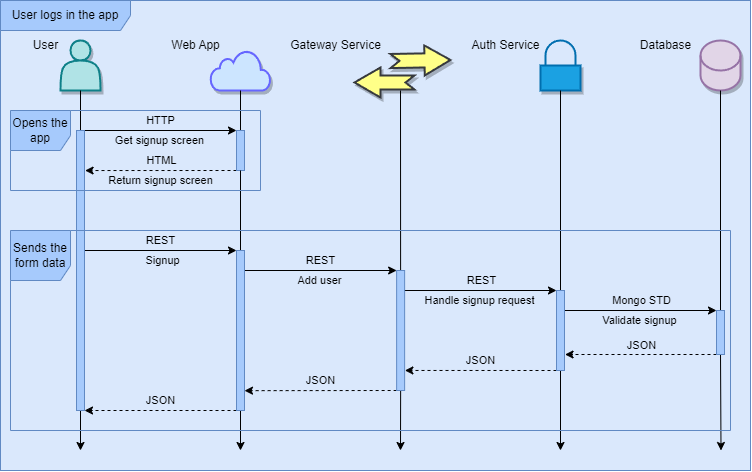

The diagram above was exported from draw.io. Its source (the exported page's mxGraphModel, read from the mxfile embedded in the PNG):
<mxGraphModel dx="1336" dy="834" grid="1" gridSize="10" guides="1" tooltips="1" connect="1" arrows="1" fold="1" page="1" pageScale="1" pageWidth="1100" pageHeight="850" math="0" shadow="0">
  <root>
    <mxCell id="0" />
    <mxCell id="82" value="Background" parent="0" />
    <mxCell id="83" value="" style="whiteSpace=wrap;html=1;fillColor=#dae8fc;strokeColor=#6c8ebf;" parent="82" vertex="1">
      <mxGeometry width="750" height="470" as="geometry" />
    </mxCell>
    <mxCell id="1" value="Diagram" parent="0" />
    <mxCell id="26" style="edgeStyle=none;html=1;startArrow=none;" parent="1" source="95" edge="1">
      <mxGeometry relative="1" as="geometry">
        <mxPoint x="80" y="450" as="targetPoint" />
        <mxPoint x="80" y="90" as="sourcePoint" />
      </mxGeometry>
    </mxCell>
    <mxCell id="13" value="" style="shape=actor;whiteSpace=wrap;html=1;shadow=1;strokeWidth=2;fillColor=#b0e3e6;strokeColor=#0e8088;" parent="1" vertex="1">
      <mxGeometry x="60" y="40" width="40" height="50" as="geometry" />
    </mxCell>
    <mxCell id="27" style="edgeStyle=none;html=1;exitX=0.5;exitY=1;exitDx=0;exitDy=0;startArrow=none;" parent="1" source="93" edge="1">
      <mxGeometry relative="1" as="geometry">
        <mxPoint x="240" y="450" as="targetPoint" />
        <mxPoint x="240" y="90" as="sourcePoint" />
      </mxGeometry>
    </mxCell>
    <mxCell id="28" style="edgeStyle=none;html=1;exitX=0.5;exitY=1;exitDx=0;exitDy=0;startArrow=none;" parent="1" source="97" edge="1">
      <mxGeometry relative="1" as="geometry">
        <mxPoint x="400" y="450" as="targetPoint" />
        <mxPoint x="400" y="90" as="sourcePoint" />
      </mxGeometry>
    </mxCell>
    <mxCell id="30" style="edgeStyle=none;html=1;exitX=0.5;exitY=1;exitDx=0;exitDy=0;exitPerimeter=0;startArrow=none;" parent="1" source="101" edge="1">
      <mxGeometry relative="1" as="geometry">
        <mxPoint x="720.5" y="450" as="targetPoint" />
      </mxGeometry>
    </mxCell>
    <mxCell id="25" value="&lt;br&gt;" style="shape=cylinder3;whiteSpace=wrap;html=1;boundedLbl=1;backgroundOutline=1;size=15;shadow=1;sketch=0;fillStyle=auto;fillColor=#e1d5e7;strokeWidth=2;strokeColor=#9673a6;" parent="1" vertex="1">
      <mxGeometry x="700" y="40" width="40" height="50" as="geometry" />
    </mxCell>
    <mxCell id="36" value="" style="endArrow=classic;html=1;entryX=0;entryY=0;entryDx=0;entryDy=0;" parent="1" target="91" edge="1">
      <mxGeometry width="50" height="50" relative="1" as="geometry">
        <mxPoint x="80" y="130" as="sourcePoint" />
        <mxPoint x="240" y="130" as="targetPoint" />
      </mxGeometry>
    </mxCell>
    <mxCell id="38" value="Get signup screen" style="edgeLabel;html=1;align=center;verticalAlign=middle;resizable=0;points=[];labelBackgroundColor=none;" parent="36" vertex="1" connectable="0">
      <mxGeometry x="-0.4" y="2" relative="1" as="geometry">
        <mxPoint x="32" y="12" as="offset" />
      </mxGeometry>
    </mxCell>
    <mxCell id="106" value="HTTP" style="edgeLabel;html=1;align=center;verticalAlign=middle;resizable=0;points=[];labelBackgroundColor=none;" vertex="1" connectable="0" parent="36">
      <mxGeometry x="-0.1923" relative="1" as="geometry">
        <mxPoint x="17" y="-10" as="offset" />
      </mxGeometry>
    </mxCell>
    <mxCell id="39" value="" style="endArrow=classic;html=1;dashed=1;exitX=0;exitY=1;exitDx=0;exitDy=0;entryX=1.074;entryY=0.143;entryDx=0;entryDy=0;entryPerimeter=0;" parent="1" source="91" target="95" edge="1">
      <mxGeometry width="50" height="50" relative="1" as="geometry">
        <mxPoint x="240" y="170" as="sourcePoint" />
        <mxPoint x="80" y="170" as="targetPoint" />
      </mxGeometry>
    </mxCell>
    <mxCell id="41" value="Return signup screen" style="edgeLabel;html=1;align=center;verticalAlign=middle;resizable=0;points=[];labelBackgroundColor=none;" parent="39" vertex="1" connectable="0">
      <mxGeometry x="-0.175" y="-3" relative="1" as="geometry">
        <mxPoint x="-14" y="13" as="offset" />
      </mxGeometry>
    </mxCell>
    <mxCell id="107" value="HTML" style="edgeLabel;html=1;align=center;verticalAlign=middle;resizable=0;points=[];labelBackgroundColor=none;" vertex="1" connectable="0" parent="39">
      <mxGeometry x="-0.078" y="-1" relative="1" as="geometry">
        <mxPoint x="-6" y="-9" as="offset" />
      </mxGeometry>
    </mxCell>
    <mxCell id="42" value="" style="edgeStyle=none;orthogonalLoop=1;jettySize=auto;html=1;entryX=0;entryY=0;entryDx=0;entryDy=0;" parent="1" target="93" edge="1">
      <mxGeometry width="100" relative="1" as="geometry">
        <mxPoint x="84" y="250" as="sourcePoint" />
        <mxPoint x="240" y="250" as="targetPoint" />
        <Array as="points" />
      </mxGeometry>
    </mxCell>
    <mxCell id="43" value="Signup" style="edgeLabel;html=1;align=center;verticalAlign=middle;resizable=0;points=[];labelBackgroundColor=none;" parent="42" vertex="1" connectable="0">
      <mxGeometry x="-0.3875" relative="1" as="geometry">
        <mxPoint x="31" y="10" as="offset" />
      </mxGeometry>
    </mxCell>
    <mxCell id="108" value="REST" style="edgeLabel;html=1;align=center;verticalAlign=middle;resizable=0;points=[];labelBackgroundColor=none;" vertex="1" connectable="0" parent="42">
      <mxGeometry x="0.1711" y="1" relative="1" as="geometry">
        <mxPoint x="-13" y="-9" as="offset" />
      </mxGeometry>
    </mxCell>
    <mxCell id="47" value="" style="edgeStyle=none;orthogonalLoop=1;jettySize=auto;html=1;entryX=0;entryY=0;entryDx=0;entryDy=0;" parent="1" target="97" edge="1">
      <mxGeometry width="100" relative="1" as="geometry">
        <mxPoint x="240" y="270" as="sourcePoint" />
        <mxPoint x="400" y="270" as="targetPoint" />
        <Array as="points" />
      </mxGeometry>
    </mxCell>
    <mxCell id="48" value="Add user" style="edgeLabel;html=1;align=center;verticalAlign=middle;resizable=0;points=[];labelBackgroundColor=none;" parent="47" vertex="1" connectable="0">
      <mxGeometry x="-0.25" y="-5" relative="1" as="geometry">
        <mxPoint x="20" y="5" as="offset" />
      </mxGeometry>
    </mxCell>
    <mxCell id="109" value="REST" style="edgeLabel;html=1;align=center;verticalAlign=middle;resizable=0;points=[];labelBackgroundColor=none;" vertex="1" connectable="0" parent="47">
      <mxGeometry x="0.0837" y="-1" relative="1" as="geometry">
        <mxPoint x="-5" y="-11" as="offset" />
      </mxGeometry>
    </mxCell>
    <mxCell id="49" value="" style="endArrow=classic;html=1;entryX=0;entryY=0;entryDx=0;entryDy=0;" parent="1" target="99" edge="1">
      <mxGeometry width="50" height="50" relative="1" as="geometry">
        <mxPoint x="400" y="290" as="sourcePoint" />
        <mxPoint x="560" y="290" as="targetPoint" />
      </mxGeometry>
    </mxCell>
    <mxCell id="53" value="Handle signup request" style="edgeLabel;html=1;align=center;verticalAlign=middle;resizable=0;points=[];labelBackgroundColor=none;" parent="49" vertex="1" connectable="0">
      <mxGeometry x="-0.3949" y="3" relative="1" as="geometry">
        <mxPoint x="32" y="13" as="offset" />
      </mxGeometry>
    </mxCell>
    <mxCell id="112" value="REST" style="edgeLabel;html=1;align=center;verticalAlign=middle;resizable=0;points=[];labelBackgroundColor=none;" vertex="1" connectable="0" parent="49">
      <mxGeometry x="-0.1538" y="1" relative="1" as="geometry">
        <mxPoint x="14" y="-9" as="offset" />
      </mxGeometry>
    </mxCell>
    <mxCell id="56" value="" style="endArrow=classic;html=1;startArrow=none;" parent="1" source="99" edge="1">
      <mxGeometry width="50" height="50" relative="1" as="geometry">
        <mxPoint x="560" y="90" as="sourcePoint" />
        <mxPoint x="560" y="450" as="targetPoint" />
      </mxGeometry>
    </mxCell>
    <mxCell id="57" value="" style="endArrow=classic;html=1;entryX=0;entryY=0;entryDx=0;entryDy=0;" parent="1" target="101" edge="1">
      <mxGeometry width="50" height="50" relative="1" as="geometry">
        <mxPoint x="560" y="310" as="sourcePoint" />
        <mxPoint x="720" y="310" as="targetPoint" />
      </mxGeometry>
    </mxCell>
    <mxCell id="58" value="Validate signup" style="edgeLabel;html=1;align=center;verticalAlign=middle;resizable=0;points=[];labelBackgroundColor=none;" parent="57" vertex="1" connectable="0">
      <mxGeometry x="0.1545" y="2" relative="1" as="geometry">
        <mxPoint x="-12" y="12" as="offset" />
      </mxGeometry>
    </mxCell>
    <mxCell id="110" value="&lt;span dir=&quot;ltr&quot; class=&quot;ui-provider byo byp nr byq byr bys byt byu byv byw byx byy byz bza bzb bzc bzd bze bzf bzg bzh bzi bzj bzk bzl bzm bzn bzo bzp bzq bzr bzs bzt bzu bzv&quot;&gt;Mongo STD&lt;/span&gt;" style="edgeLabel;html=1;align=center;verticalAlign=middle;resizable=0;points=[];labelBackgroundColor=none;" vertex="1" connectable="0" parent="57">
      <mxGeometry x="0.1557" relative="1" as="geometry">
        <mxPoint x="-10" y="-10" as="offset" />
      </mxGeometry>
    </mxCell>
    <mxCell id="59" value="" style="endArrow=classic;html=1;dashed=1;entryX=1.066;entryY=0.8;entryDx=0;entryDy=0;entryPerimeter=0;exitX=0;exitY=1;exitDx=0;exitDy=0;" parent="1" source="101" target="99" edge="1">
      <mxGeometry width="50" height="50" relative="1" as="geometry">
        <mxPoint x="720" y="354" as="sourcePoint" />
        <mxPoint x="560" y="354" as="targetPoint" />
      </mxGeometry>
    </mxCell>
    <mxCell id="111" value="JSON" style="edgeLabel;html=1;align=center;verticalAlign=middle;resizable=0;points=[];labelBackgroundColor=none;" vertex="1" connectable="0" parent="59">
      <mxGeometry x="-0.0449" y="-1" relative="1" as="geometry">
        <mxPoint x="-3" y="-8" as="offset" />
      </mxGeometry>
    </mxCell>
    <mxCell id="60" value="" style="endArrow=classic;html=1;dashed=1;entryX=1.032;entryY=0.833;entryDx=0;entryDy=0;entryPerimeter=0;exitX=0;exitY=1;exitDx=0;exitDy=0;" parent="1" source="99" target="97" edge="1">
      <mxGeometry width="50" height="50" relative="1" as="geometry">
        <mxPoint x="560" y="370" as="sourcePoint" />
        <mxPoint x="400" y="370" as="targetPoint" />
      </mxGeometry>
    </mxCell>
    <mxCell id="113" value="JSON" style="edgeLabel;html=1;align=center;verticalAlign=middle;resizable=0;points=[];labelBackgroundColor=none;" vertex="1" connectable="0" parent="60">
      <mxGeometry x="0.1477" relative="1" as="geometry">
        <mxPoint x="11" y="-10" as="offset" />
      </mxGeometry>
    </mxCell>
    <mxCell id="61" value="" style="endArrow=classic;html=1;dashed=1;exitX=0;exitY=1;exitDx=0;exitDy=0;entryX=1;entryY=0.876;entryDx=0;entryDy=0;entryPerimeter=0;" parent="1" source="97" target="93" edge="1">
      <mxGeometry width="50" height="50" relative="1" as="geometry">
        <mxPoint x="400" y="390" as="sourcePoint" />
        <mxPoint x="240" y="390" as="targetPoint" />
      </mxGeometry>
    </mxCell>
    <mxCell id="115" value="JSON" style="edgeLabel;html=1;align=center;verticalAlign=middle;resizable=0;points=[];labelBackgroundColor=none;" vertex="1" connectable="0" parent="61">
      <mxGeometry x="-0.1788" y="1" relative="1" as="geometry">
        <mxPoint x="-14" y="-11" as="offset" />
      </mxGeometry>
    </mxCell>
    <mxCell id="62" value="" style="endArrow=classic;html=1;dashed=1;entryX=1;entryY=1;entryDx=0;entryDy=0;exitX=0;exitY=1;exitDx=0;exitDy=0;" parent="1" source="93" target="95" edge="1">
      <mxGeometry width="50" height="50" relative="1" as="geometry">
        <mxPoint x="240" y="410" as="sourcePoint" />
        <mxPoint x="80" y="410" as="targetPoint" />
      </mxGeometry>
    </mxCell>
    <mxCell id="114" value="JSON" style="edgeLabel;html=1;align=center;verticalAlign=middle;resizable=0;points=[];labelBackgroundColor=none;" vertex="1" connectable="0" parent="62">
      <mxGeometry x="-0.0775" relative="1" as="geometry">
        <mxPoint x="-6" y="-10" as="offset" />
      </mxGeometry>
    </mxCell>
    <mxCell id="63" value="" style="html=1;verticalLabelPosition=bottom;align=center;labelBackgroundColor=#ffffff;verticalAlign=top;strokeWidth=2;strokeColor=#6666FF;shadow=1;dashed=0;shape=mxgraph.ios7.icons.cloud;fillColor=#cce5ff;" parent="1" vertex="1">
      <mxGeometry x="210" y="50" width="60" height="40" as="geometry" />
    </mxCell>
    <mxCell id="64" value="User" style="text;html=1;align=center;verticalAlign=middle;resizable=0;points=[];autosize=1;strokeColor=none;fillColor=none;" parent="1" vertex="1">
      <mxGeometry x="20" y="30" width="50" height="30" as="geometry" />
    </mxCell>
    <mxCell id="66" value="Web App" style="text;html=1;align=center;verticalAlign=middle;resizable=0;points=[];autosize=1;strokeColor=none;fillColor=none;" parent="1" vertex="1">
      <mxGeometry x="160" y="30" width="70" height="30" as="geometry" />
    </mxCell>
    <mxCell id="77" value="" style="html=1;verticalLabelPosition=bottom;align=center;labelBackgroundColor=#ffffff;verticalAlign=top;strokeWidth=2;strokeColor=#006EAF;shadow=1;dashed=0;shape=mxgraph.ios7.icons.locked;fillColor=#1ba1e2;fontColor=#ffffff;" parent="1" vertex="1">
      <mxGeometry x="540" y="40" width="40" height="50" as="geometry" />
    </mxCell>
    <mxCell id="80" value="Auth Service" style="text;html=1;align=center;verticalAlign=middle;resizable=0;points=[];autosize=1;strokeColor=none;fillColor=none;" parent="1" vertex="1">
      <mxGeometry x="460" y="30" width="90" height="30" as="geometry" />
    </mxCell>
    <mxCell id="81" value="Database" style="text;html=1;align=center;verticalAlign=middle;resizable=0;points=[];autosize=1;strokeColor=none;fillColor=none;" parent="1" vertex="1">
      <mxGeometry x="630" y="30" width="70" height="30" as="geometry" />
    </mxCell>
    <mxCell id="85" value="Gateway Service" style="text;html=1;align=center;verticalAlign=middle;resizable=0;points=[];autosize=1;strokeColor=none;fillColor=none;" parent="1" vertex="1">
      <mxGeometry x="280" y="30" width="110" height="30" as="geometry" />
    </mxCell>
    <mxCell id="86" value="" style="group" parent="1" vertex="1" connectable="0">
      <mxGeometry x="354" y="47.47871237953564" width="92.257216951251" height="49.52128762046436" as="geometry" />
    </mxCell>
    <mxCell id="87" value="" style="html=1;shadow=1;dashed=0;align=center;verticalAlign=middle;shape=mxgraph.arrows2.arrow;dy=0.53;dx=26;flipH=1;notch=9;labelBackgroundColor=none;strokeWidth=2;fillColor=#ffff88;strokeColor=#36393d;" parent="86" vertex="1">
      <mxGeometry y="19.521287620464363" width="60" height="30" as="geometry" />
    </mxCell>
    <mxCell id="88" value="" style="html=1;shadow=1;dashed=0;align=center;verticalAlign=middle;shape=mxgraph.arrows2.arrow;dy=0.53;dx=26;flipH=1;notch=9;labelBackgroundColor=none;strokeWidth=2;rotation=-181;fillColor=#ffff88;strokeColor=#36393d;" parent="86" vertex="1">
      <mxGeometry x="36" y="-2.4787123795356365" width="60" height="30" as="geometry" />
    </mxCell>
    <mxCell id="92" value="" style="edgeStyle=none;html=1;exitX=0.5;exitY=1;exitDx=0;exitDy=0;endArrow=none;" parent="1" target="91" edge="1">
      <mxGeometry relative="1" as="geometry">
        <mxPoint x="240" y="450" as="targetPoint" />
        <mxPoint x="240" y="90" as="sourcePoint" />
      </mxGeometry>
    </mxCell>
    <mxCell id="91" value="" style="rounded=0;whiteSpace=wrap;html=1;fillColor=#a6cafc;strokeColor=#6089c3;" parent="1" vertex="1">
      <mxGeometry x="236" y="130" width="8" height="40" as="geometry" />
    </mxCell>
    <mxCell id="94" value="" style="edgeStyle=none;html=1;exitX=0.5;exitY=1;exitDx=0;exitDy=0;startArrow=none;endArrow=none;" parent="1" source="91" target="93" edge="1">
      <mxGeometry relative="1" as="geometry">
        <mxPoint x="240" y="450" as="targetPoint" />
        <mxPoint x="240" y="170" as="sourcePoint" />
      </mxGeometry>
    </mxCell>
    <mxCell id="93" value="" style="rounded=0;whiteSpace=wrap;html=1;fillColor=#a6cafc;strokeColor=#6089c3;" parent="1" vertex="1">
      <mxGeometry x="236" y="250" width="8" height="160" as="geometry" />
    </mxCell>
    <mxCell id="96" value="" style="edgeStyle=none;html=1;startArrow=none;endArrow=none;" parent="1" target="95" edge="1">
      <mxGeometry relative="1" as="geometry">
        <mxPoint x="80" y="450" as="targetPoint" />
        <mxPoint x="80" y="90" as="sourcePoint" />
      </mxGeometry>
    </mxCell>
    <mxCell id="95" value="" style="rounded=0;whiteSpace=wrap;html=1;fillColor=#a6cafc;strokeColor=#6089c3;" parent="1" vertex="1">
      <mxGeometry x="76" y="130" width="8" height="280" as="geometry" />
    </mxCell>
    <mxCell id="98" value="" style="edgeStyle=none;html=1;exitX=0.5;exitY=1;exitDx=0;exitDy=0;endArrow=none;" parent="1" target="97" edge="1">
      <mxGeometry relative="1" as="geometry">
        <mxPoint x="400" y="450" as="targetPoint" />
        <mxPoint x="400" y="90" as="sourcePoint" />
      </mxGeometry>
    </mxCell>
    <mxCell id="97" value="" style="rounded=0;whiteSpace=wrap;html=1;fillColor=#a6cafc;strokeColor=#6089c3;" parent="1" vertex="1">
      <mxGeometry x="396.13" y="270" width="8" height="120" as="geometry" />
    </mxCell>
    <mxCell id="100" value="" style="endArrow=none;html=1;" parent="1" target="99" edge="1">
      <mxGeometry width="50" height="50" relative="1" as="geometry">
        <mxPoint x="560" y="90" as="sourcePoint" />
        <mxPoint x="560" y="450" as="targetPoint" />
      </mxGeometry>
    </mxCell>
    <mxCell id="99" value="" style="rounded=0;whiteSpace=wrap;html=1;fillColor=#a6cafc;strokeColor=#6089c3;" parent="1" vertex="1">
      <mxGeometry x="556" y="290" width="8" height="80" as="geometry" />
    </mxCell>
    <mxCell id="102" value="" style="edgeStyle=none;html=1;exitX=0.5;exitY=1;exitDx=0;exitDy=0;exitPerimeter=0;endArrow=none;" parent="1" source="25" target="101" edge="1">
      <mxGeometry relative="1" as="geometry">
        <mxPoint x="720.5" y="450" as="targetPoint" />
        <mxPoint x="720.0000000000001" y="90" as="sourcePoint" />
      </mxGeometry>
    </mxCell>
    <mxCell id="101" value="" style="rounded=0;whiteSpace=wrap;html=1;fillColor=#a6cafc;strokeColor=#6089c3;" parent="1" vertex="1">
      <mxGeometry x="716" y="310" width="8" height="44" as="geometry" />
    </mxCell>
    <mxCell id="103" value="User logs in the app" style="shape=umlFrame;whiteSpace=wrap;html=1;labelBackgroundColor=none;strokeColor=#6089c3;fillColor=#a6cafc;width=130;height=30;" parent="1" vertex="1">
      <mxGeometry width="750" height="470" as="geometry" />
    </mxCell>
    <mxCell id="104" value="Opens the app" style="shape=umlFrame;whiteSpace=wrap;html=1;labelBackgroundColor=none;strokeColor=#6089c3;fillColor=#a6cafc;width=60;height=40;" parent="1" vertex="1">
      <mxGeometry x="10" y="110" width="250" height="80" as="geometry" />
    </mxCell>
    <mxCell id="105" value="Sends the form data" style="shape=umlFrame;whiteSpace=wrap;html=1;labelBackgroundColor=none;strokeColor=#6089c3;fillColor=#a6cafc;width=60;height=50;" parent="1" vertex="1">
      <mxGeometry x="10" y="230" width="720" height="200" as="geometry" />
    </mxCell>
  </root>
</mxGraphModel>